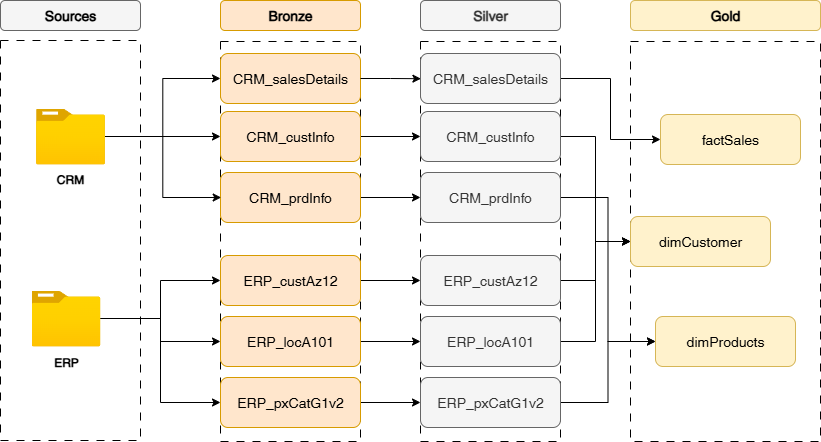

The diagram above was exported from draw.io. Its source (the exported page's mxGraphModel, read from the mxfile embedded in the PNG):
<mxGraphModel dx="1639" dy="950" grid="1" gridSize="10" guides="1" tooltips="1" connect="1" arrows="1" fold="1" page="1" pageScale="1" pageWidth="850" pageHeight="1100" math="0" shadow="0">
  <root>
    <mxCell id="0" />
    <mxCell id="1" parent="0" />
    <mxCell id="ta2N9uZfPh9S6TrwEzDU-1" value="" style="rounded=0;whiteSpace=wrap;html=1;fillColor=none;dashed=1;dashPattern=8 8;" parent="1" vertex="1">
      <mxGeometry x="60" y="90" width="140" height="400" as="geometry" />
    </mxCell>
    <mxCell id="ta2N9uZfPh9S6TrwEzDU-19" style="edgeStyle=orthogonalEdgeStyle;rounded=0;orthogonalLoop=1;jettySize=auto;html=1;entryX=0;entryY=0.5;entryDx=0;entryDy=0;" parent="1" source="ta2N9uZfPh9S6TrwEzDU-2" target="ta2N9uZfPh9S6TrwEzDU-11" edge="1">
      <mxGeometry relative="1" as="geometry" />
    </mxCell>
    <mxCell id="ta2N9uZfPh9S6TrwEzDU-21" style="edgeStyle=orthogonalEdgeStyle;rounded=0;orthogonalLoop=1;jettySize=auto;html=1;entryX=0;entryY=0.5;entryDx=0;entryDy=0;" parent="1" source="ta2N9uZfPh9S6TrwEzDU-2" target="ta2N9uZfPh9S6TrwEzDU-10" edge="1">
      <mxGeometry relative="1" as="geometry" />
    </mxCell>
    <mxCell id="ta2N9uZfPh9S6TrwEzDU-2" value="" style="image;aspect=fixed;html=1;points=[];align=center;fontSize=12;image=img/lib/azure2/general/Folder_Blank.svg;" parent="1" vertex="1">
      <mxGeometry x="95.5" y="158" width="69" height="56.00000000000001" as="geometry" />
    </mxCell>
    <mxCell id="ta2N9uZfPh9S6TrwEzDU-16" style="edgeStyle=orthogonalEdgeStyle;rounded=0;orthogonalLoop=1;jettySize=auto;html=1;entryX=0;entryY=0.5;entryDx=0;entryDy=0;" parent="1" source="ta2N9uZfPh9S6TrwEzDU-3" target="ta2N9uZfPh9S6TrwEzDU-15" edge="1">
      <mxGeometry relative="1" as="geometry" />
    </mxCell>
    <mxCell id="ta2N9uZfPh9S6TrwEzDU-17" style="edgeStyle=orthogonalEdgeStyle;rounded=0;orthogonalLoop=1;jettySize=auto;html=1;" parent="1" source="ta2N9uZfPh9S6TrwEzDU-3" target="ta2N9uZfPh9S6TrwEzDU-14" edge="1">
      <mxGeometry relative="1" as="geometry" />
    </mxCell>
    <mxCell id="ta2N9uZfPh9S6TrwEzDU-18" style="edgeStyle=orthogonalEdgeStyle;rounded=0;orthogonalLoop=1;jettySize=auto;html=1;" parent="1" source="ta2N9uZfPh9S6TrwEzDU-3" target="ta2N9uZfPh9S6TrwEzDU-13" edge="1">
      <mxGeometry relative="1" as="geometry" />
    </mxCell>
    <mxCell id="ta2N9uZfPh9S6TrwEzDU-3" value="" style="image;aspect=fixed;html=1;points=[];align=center;fontSize=12;image=img/lib/azure2/general/Folder_Blank.svg;" parent="1" vertex="1">
      <mxGeometry x="91" y="340" width="69" height="56.00000000000001" as="geometry" />
    </mxCell>
    <mxCell id="ta2N9uZfPh9S6TrwEzDU-4" value="&lt;b&gt;CRM&lt;/b&gt;" style="text;html=1;align=center;verticalAlign=middle;whiteSpace=wrap;rounded=0;" parent="1" vertex="1">
      <mxGeometry x="100" y="214" width="60" height="30" as="geometry" />
    </mxCell>
    <mxCell id="ta2N9uZfPh9S6TrwEzDU-5" value="&lt;b&gt;ERP&lt;/b&gt;" style="text;html=1;align=center;verticalAlign=middle;whiteSpace=wrap;rounded=0;" parent="1" vertex="1">
      <mxGeometry x="95.5" y="397" width="60" height="30" as="geometry" />
    </mxCell>
    <mxCell id="ta2N9uZfPh9S6TrwEzDU-6" value="" style="rounded=1;whiteSpace=wrap;html=1;fillColor=#f5f5f5;fontColor=#333333;strokeColor=#666666;" parent="1" vertex="1">
      <mxGeometry x="60" y="50" width="140" height="30" as="geometry" />
    </mxCell>
    <mxCell id="ta2N9uZfPh9S6TrwEzDU-7" value="Sources" style="text;html=1;align=center;verticalAlign=middle;whiteSpace=wrap;rounded=0;fontStyle=1;fontSize=14;" parent="1" vertex="1">
      <mxGeometry x="60" y="50" width="140" height="30" as="geometry" />
    </mxCell>
    <mxCell id="ta2N9uZfPh9S6TrwEzDU-8" value="" style="rounded=0;whiteSpace=wrap;html=1;fillColor=none;dashed=1;dashPattern=8 8;" parent="1" vertex="1">
      <mxGeometry x="280" y="91" width="140" height="400" as="geometry" />
    </mxCell>
    <mxCell id="ta2N9uZfPh9S6TrwEzDU-9" value="Bronze" style="text;html=1;align=center;verticalAlign=middle;whiteSpace=wrap;rounded=1;fontStyle=1;fontSize=14;fillColor=#ffe6cc;strokeColor=#d79b00;" parent="1" vertex="1">
      <mxGeometry x="280" y="50" width="140" height="30" as="geometry" />
    </mxCell>
    <mxCell id="ta2N9uZfPh9S6TrwEzDU-10" value="&lt;span style=&quot;font-weight: 400;&quot;&gt;CRM_salesDetails&lt;/span&gt;" style="text;html=1;align=center;verticalAlign=middle;whiteSpace=wrap;rounded=1;fontStyle=1;fontSize=14;fillColor=#ffe6cc;strokeColor=#d79b00;" parent="1" vertex="1">
      <mxGeometry x="280" y="103" width="140" height="50" as="geometry" />
    </mxCell>
    <mxCell id="dxFHW7vfh6u3bqZkTc9D-10" style="edgeStyle=orthogonalEdgeStyle;rounded=0;orthogonalLoop=1;jettySize=auto;html=1;entryX=0;entryY=0.5;entryDx=0;entryDy=0;" parent="1" source="ta2N9uZfPh9S6TrwEzDU-11" target="dxFHW7vfh6u3bqZkTc9D-4" edge="1">
      <mxGeometry relative="1" as="geometry" />
    </mxCell>
    <mxCell id="ta2N9uZfPh9S6TrwEzDU-11" value="&lt;span style=&quot;font-weight: 400;&quot;&gt;CRM_custInfo&lt;/span&gt;" style="text;html=1;align=center;verticalAlign=middle;whiteSpace=wrap;rounded=1;fontStyle=1;fontSize=14;fillColor=#ffe6cc;strokeColor=#d79b00;" parent="1" vertex="1">
      <mxGeometry x="280" y="161" width="140" height="50" as="geometry" />
    </mxCell>
    <mxCell id="dxFHW7vfh6u3bqZkTc9D-11" style="edgeStyle=orthogonalEdgeStyle;rounded=0;orthogonalLoop=1;jettySize=auto;html=1;entryX=0;entryY=0.5;entryDx=0;entryDy=0;" parent="1" source="ta2N9uZfPh9S6TrwEzDU-12" target="dxFHW7vfh6u3bqZkTc9D-5" edge="1">
      <mxGeometry relative="1" as="geometry" />
    </mxCell>
    <mxCell id="ta2N9uZfPh9S6TrwEzDU-12" value="&lt;span style=&quot;font-weight: 400;&quot;&gt;CRM_prdInfo&lt;/span&gt;" style="text;html=1;align=center;verticalAlign=middle;whiteSpace=wrap;rounded=1;fontStyle=1;fontSize=14;fillColor=#ffe6cc;strokeColor=#d79b00;" parent="1" vertex="1">
      <mxGeometry x="280" y="222" width="140" height="50" as="geometry" />
    </mxCell>
    <mxCell id="dxFHW7vfh6u3bqZkTc9D-12" style="edgeStyle=orthogonalEdgeStyle;rounded=0;orthogonalLoop=1;jettySize=auto;html=1;entryX=0;entryY=0.5;entryDx=0;entryDy=0;" parent="1" source="ta2N9uZfPh9S6TrwEzDU-13" target="dxFHW7vfh6u3bqZkTc9D-6" edge="1">
      <mxGeometry relative="1" as="geometry" />
    </mxCell>
    <mxCell id="ta2N9uZfPh9S6TrwEzDU-13" value="&lt;span style=&quot;font-weight: 400;&quot;&gt;ERP_custAz12&lt;/span&gt;" style="text;html=1;align=center;verticalAlign=middle;whiteSpace=wrap;rounded=1;fontStyle=1;fontSize=14;fillColor=#ffe6cc;strokeColor=#d79b00;" parent="1" vertex="1">
      <mxGeometry x="280" y="305" width="140" height="50" as="geometry" />
    </mxCell>
    <mxCell id="dxFHW7vfh6u3bqZkTc9D-13" style="edgeStyle=orthogonalEdgeStyle;rounded=0;orthogonalLoop=1;jettySize=auto;html=1;entryX=0;entryY=0.75;entryDx=0;entryDy=0;" parent="1" source="ta2N9uZfPh9S6TrwEzDU-14" target="dxFHW7vfh6u3bqZkTc9D-1" edge="1">
      <mxGeometry relative="1" as="geometry" />
    </mxCell>
    <mxCell id="ta2N9uZfPh9S6TrwEzDU-14" value="&lt;span style=&quot;font-weight: 400;&quot;&gt;ERP_locA101&lt;/span&gt;" style="text;html=1;align=center;verticalAlign=middle;whiteSpace=wrap;rounded=1;fontStyle=1;fontSize=14;fillColor=#ffe6cc;strokeColor=#d79b00;" parent="1" vertex="1">
      <mxGeometry x="280" y="366" width="140" height="50" as="geometry" />
    </mxCell>
    <mxCell id="dxFHW7vfh6u3bqZkTc9D-14" style="edgeStyle=orthogonalEdgeStyle;rounded=0;orthogonalLoop=1;jettySize=auto;html=1;entryX=0;entryY=0.5;entryDx=0;entryDy=0;" parent="1" source="ta2N9uZfPh9S6TrwEzDU-15" target="dxFHW7vfh6u3bqZkTc9D-8" edge="1">
      <mxGeometry relative="1" as="geometry" />
    </mxCell>
    <mxCell id="ta2N9uZfPh9S6TrwEzDU-15" value="&lt;span style=&quot;font-weight: 400;&quot;&gt;ERP_pxCatG1v2&lt;/span&gt;" style="text;html=1;align=center;verticalAlign=middle;whiteSpace=wrap;rounded=1;fontStyle=1;fontSize=14;fillColor=#ffe6cc;strokeColor=#d79b00;" parent="1" vertex="1">
      <mxGeometry x="280" y="427" width="140" height="50" as="geometry" />
    </mxCell>
    <mxCell id="ta2N9uZfPh9S6TrwEzDU-20" style="edgeStyle=orthogonalEdgeStyle;rounded=0;orthogonalLoop=1;jettySize=auto;html=1;entryX=0.005;entryY=0.39;entryDx=0;entryDy=0;entryPerimeter=0;" parent="1" source="ta2N9uZfPh9S6TrwEzDU-2" target="ta2N9uZfPh9S6TrwEzDU-8" edge="1">
      <mxGeometry relative="1" as="geometry" />
    </mxCell>
    <mxCell id="dxFHW7vfh6u3bqZkTc9D-1" value="" style="rounded=0;whiteSpace=wrap;html=1;fillColor=none;dashed=1;dashPattern=8 8;" parent="1" vertex="1">
      <mxGeometry x="480" y="91" width="140" height="400" as="geometry" />
    </mxCell>
    <mxCell id="dxFHW7vfh6u3bqZkTc9D-2" value="Silver" style="text;html=1;align=center;verticalAlign=middle;whiteSpace=wrap;rounded=1;fontStyle=1;fontSize=14;fillColor=#f5f5f5;strokeColor=#666666;fontColor=#333333;" parent="1" vertex="1">
      <mxGeometry x="480" y="50" width="140" height="30" as="geometry" />
    </mxCell>
    <mxCell id="HNLF8dIJTzgcHjp9Rdzz-11" style="edgeStyle=orthogonalEdgeStyle;rounded=0;orthogonalLoop=1;jettySize=auto;html=1;entryX=0;entryY=0.5;entryDx=0;entryDy=0;fillColor=#e1d5e7;strokeColor=#000000;" edge="1" parent="1" source="dxFHW7vfh6u3bqZkTc9D-3" target="HNLF8dIJTzgcHjp9Rdzz-5">
      <mxGeometry relative="1" as="geometry" />
    </mxCell>
    <mxCell id="dxFHW7vfh6u3bqZkTc9D-3" value="&lt;span style=&quot;font-weight: 400;&quot;&gt;CRM_salesDetails&lt;/span&gt;" style="text;html=1;align=center;verticalAlign=middle;whiteSpace=wrap;rounded=1;fontStyle=1;fontSize=14;fillColor=#f5f5f5;strokeColor=#666666;fontColor=#333333;" parent="1" vertex="1">
      <mxGeometry x="480" y="103" width="140" height="50" as="geometry" />
    </mxCell>
    <mxCell id="HNLF8dIJTzgcHjp9Rdzz-12" style="edgeStyle=orthogonalEdgeStyle;rounded=0;orthogonalLoop=1;jettySize=auto;html=1;entryX=0;entryY=0.5;entryDx=0;entryDy=0;fillColor=#d5e8d4;strokeColor=#000000;" edge="1" parent="1" source="dxFHW7vfh6u3bqZkTc9D-4" target="HNLF8dIJTzgcHjp9Rdzz-7">
      <mxGeometry relative="1" as="geometry" />
    </mxCell>
    <mxCell id="dxFHW7vfh6u3bqZkTc9D-4" value="&lt;span style=&quot;font-weight: 400;&quot;&gt;CRM_custInfo&lt;/span&gt;" style="text;html=1;align=center;verticalAlign=middle;whiteSpace=wrap;rounded=1;fontStyle=1;fontSize=14;fillColor=#f5f5f5;strokeColor=#666666;fontColor=#333333;" parent="1" vertex="1">
      <mxGeometry x="480" y="161" width="140" height="50" as="geometry" />
    </mxCell>
    <mxCell id="HNLF8dIJTzgcHjp9Rdzz-16" style="edgeStyle=orthogonalEdgeStyle;rounded=0;orthogonalLoop=1;jettySize=auto;html=1;entryX=0;entryY=0.5;entryDx=0;entryDy=0;fillColor=#ffe6cc;strokeColor=#000000;" edge="1" parent="1" source="dxFHW7vfh6u3bqZkTc9D-5" target="HNLF8dIJTzgcHjp9Rdzz-6">
      <mxGeometry relative="1" as="geometry" />
    </mxCell>
    <mxCell id="dxFHW7vfh6u3bqZkTc9D-5" value="&lt;span style=&quot;font-weight: 400;&quot;&gt;CRM_prdInfo&lt;/span&gt;" style="text;html=1;align=center;verticalAlign=middle;whiteSpace=wrap;rounded=1;fontStyle=1;fontSize=14;fillColor=#f5f5f5;strokeColor=#666666;fontColor=#333333;" parent="1" vertex="1">
      <mxGeometry x="480" y="222" width="140" height="50" as="geometry" />
    </mxCell>
    <mxCell id="HNLF8dIJTzgcHjp9Rdzz-13" style="edgeStyle=orthogonalEdgeStyle;rounded=0;orthogonalLoop=1;jettySize=auto;html=1;entryX=0;entryY=0.5;entryDx=0;entryDy=0;fillColor=#d5e8d4;strokeColor=#000000;" edge="1" parent="1" source="dxFHW7vfh6u3bqZkTc9D-6" target="HNLF8dIJTzgcHjp9Rdzz-7">
      <mxGeometry relative="1" as="geometry" />
    </mxCell>
    <mxCell id="dxFHW7vfh6u3bqZkTc9D-6" value="&lt;span style=&quot;font-weight: 400;&quot;&gt;ERP_custAz12&lt;/span&gt;" style="text;html=1;align=center;verticalAlign=middle;whiteSpace=wrap;rounded=1;fontStyle=1;fontSize=14;fillColor=#f5f5f5;strokeColor=#666666;fontColor=#333333;" parent="1" vertex="1">
      <mxGeometry x="480" y="305" width="140" height="50" as="geometry" />
    </mxCell>
    <mxCell id="HNLF8dIJTzgcHjp9Rdzz-14" style="edgeStyle=orthogonalEdgeStyle;rounded=0;orthogonalLoop=1;jettySize=auto;html=1;entryX=0;entryY=0.5;entryDx=0;entryDy=0;fillColor=#d5e8d4;strokeColor=#000000;" edge="1" parent="1" source="dxFHW7vfh6u3bqZkTc9D-7" target="HNLF8dIJTzgcHjp9Rdzz-7">
      <mxGeometry relative="1" as="geometry" />
    </mxCell>
    <mxCell id="dxFHW7vfh6u3bqZkTc9D-7" value="&lt;span style=&quot;font-weight: 400;&quot;&gt;ERP_locA101&lt;/span&gt;" style="text;html=1;align=center;verticalAlign=middle;whiteSpace=wrap;rounded=1;fontStyle=1;fontSize=14;fillColor=#f5f5f5;strokeColor=#666666;fontColor=#333333;" parent="1" vertex="1">
      <mxGeometry x="480" y="366" width="140" height="50" as="geometry" />
    </mxCell>
    <mxCell id="HNLF8dIJTzgcHjp9Rdzz-15" style="edgeStyle=orthogonalEdgeStyle;rounded=0;orthogonalLoop=1;jettySize=auto;html=1;entryX=0;entryY=0.5;entryDx=0;entryDy=0;fillColor=#ffe6cc;strokeColor=#000000;" edge="1" parent="1" source="dxFHW7vfh6u3bqZkTc9D-8" target="HNLF8dIJTzgcHjp9Rdzz-6">
      <mxGeometry relative="1" as="geometry" />
    </mxCell>
    <mxCell id="dxFHW7vfh6u3bqZkTc9D-8" value="&lt;span style=&quot;font-weight: 400;&quot;&gt;ERP_pxCatG1v2&lt;/span&gt;" style="text;html=1;align=center;verticalAlign=middle;whiteSpace=wrap;rounded=1;fontStyle=1;fontSize=14;fillColor=#f5f5f5;strokeColor=#666666;fontColor=#333333;" parent="1" vertex="1">
      <mxGeometry x="480" y="427" width="140" height="50" as="geometry" />
    </mxCell>
    <mxCell id="dxFHW7vfh6u3bqZkTc9D-9" style="edgeStyle=orthogonalEdgeStyle;rounded=0;orthogonalLoop=1;jettySize=auto;html=1;entryX=0.003;entryY=0.093;entryDx=0;entryDy=0;entryPerimeter=0;" parent="1" source="ta2N9uZfPh9S6TrwEzDU-10" target="dxFHW7vfh6u3bqZkTc9D-1" edge="1">
      <mxGeometry relative="1" as="geometry" />
    </mxCell>
    <mxCell id="HNLF8dIJTzgcHjp9Rdzz-3" value="" style="rounded=0;whiteSpace=wrap;html=1;fillColor=none;dashed=1;dashPattern=8 8;" vertex="1" parent="1">
      <mxGeometry x="690" y="91" width="190" height="400" as="geometry" />
    </mxCell>
    <mxCell id="HNLF8dIJTzgcHjp9Rdzz-4" value="Gold" style="text;html=1;align=center;verticalAlign=middle;whiteSpace=wrap;rounded=1;fontStyle=1;fontSize=14;fillColor=#fff2cc;strokeColor=#d6b656;" vertex="1" parent="1">
      <mxGeometry x="690" y="50" width="190" height="30" as="geometry" />
    </mxCell>
    <mxCell id="HNLF8dIJTzgcHjp9Rdzz-5" value="&lt;span style=&quot;font-weight: 400;&quot;&gt;factSales&lt;/span&gt;" style="text;html=1;align=center;verticalAlign=middle;whiteSpace=wrap;rounded=1;fontStyle=1;fontSize=14;fillColor=#fff2cc;strokeColor=#d6b656;" vertex="1" parent="1">
      <mxGeometry x="720" y="164" width="140" height="50" as="geometry" />
    </mxCell>
    <mxCell id="HNLF8dIJTzgcHjp9Rdzz-6" value="&lt;span style=&quot;font-weight: 400;&quot;&gt;dimProducts&lt;/span&gt;" style="text;html=1;align=center;verticalAlign=middle;whiteSpace=wrap;rounded=1;fontStyle=1;fontSize=14;fillColor=#fff2cc;strokeColor=#d6b656;" vertex="1" parent="1">
      <mxGeometry x="715" y="366" width="140" height="50" as="geometry" />
    </mxCell>
    <mxCell id="HNLF8dIJTzgcHjp9Rdzz-7" value="&lt;span style=&quot;font-weight: 400;&quot;&gt;dimCustomer&lt;/span&gt;" style="text;html=1;align=center;verticalAlign=middle;whiteSpace=wrap;rounded=1;fontStyle=1;fontSize=14;fillColor=#fff2cc;strokeColor=#d6b656;" vertex="1" parent="1">
      <mxGeometry x="690" y="266" width="140" height="50" as="geometry" />
    </mxCell>
  </root>
</mxGraphModel>